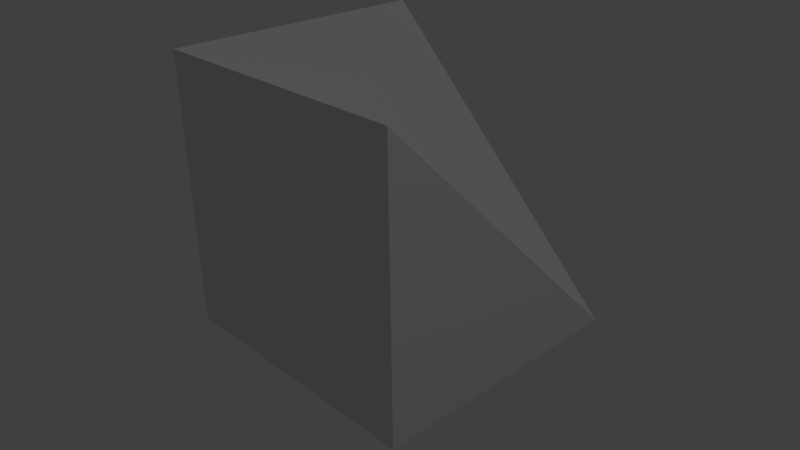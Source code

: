 # Source: mergeright.blend  (saved by Blender 2.74.0; exported with 4.5.12 LTS)
import bpy
from mathutils import Matrix  # noqa: F401  (used for matrix-valued properties, if any)

bpy.ops.wm.read_factory_settings(use_empty=True)
scene = bpy.context.scene
scene.name = 'Scene'

# ---- collections
col_collection_1 = bpy.data.collections.new('Collection 1'); scene.collection.children.link(col_collection_1)

# ---- materials (node trees are filled in below, after node groups)
mat_material = bpy.data.materials.new('Material')
mat_material.alpha_threshold = 0.0
mat_material.use_transparent_shadow = False
mat_material.roughness = 0.5
mat_material.line_color = (0.0, 0.0, 0.0, 1.0)

# ---- material node trees

# ---- world
world_world = bpy.data.worlds.new('World'); scene.world = world_world
world_world.color = (0.05088, 0.05088, 0.05088)
world_world.use_sun_shadow = False
world_world.sun_shadow_jitter_overblur = 0.0
world_world.cycles.sampling_method = 'MANUAL'
world_world.cycles.sample_map_resolution = 256

# ---- cameras
cam_camera = bpy.data.cameras.new('Camera')
cam_camera.clip_end = 100.0
cam_camera.lens = 35.0
cam_camera.sensor_width = 32.0
cam_camera.sensor_height = 18.0
cam_camera.ortho_scale = 7.314
cam_camera.dof.focus_distance = 0.0
cam_camera.dof.aperture_fstop = 128.0

# ---- lights
light_lamp = bpy.data.lights.new('Lamp', 'POINT')
light_lamp.transmission_factor = 0.0
light_lamp.cutoff_distance = 30.0
light_lamp.energy = 100.0
light_lamp.shadow_buffer_clip_start = 1.001
light_lamp.shadow_soft_size = 0.1
light_lamp.shadow_maximum_resolution = 0.006
light_lamp.use_absolute_resolution = True
light_lamp.cycles.use_multiple_importance_sampling = False

# ---- meshes
me_cube_001 = bpy.data.meshes.new('Cube.001')
me_cube_001.from_pydata([(0.5, 0.5, -0.5), (-0.5, 0.5, 0.5), (-0.5, 0.5, -0.5), (-0.5, -0.5, -0.5), (0.5, -0.5, -0.5), (-0.5, -0.5, 0.5), (0.5, -0.5, 0.5)], [], [(6, 5, 3, 4), (0, 4, 3, 2), (1, 2, 3, 5), (5, 6, 0), (5, 0, 1), (0, 2, 1), (0, 6, 4)])
me_cube_001.materials.append(mat_material)
me_cube_001.use_remesh_preserve_volume = False
me_cube_001.use_remesh_preserve_attributes = False
me_cube_001.use_mirror_vertex_groups = False
me_cube_001.update()

# ---- objects
ob_mergeright = bpy.data.objects.new('MergeRight', me_cube_001)
ob_lamp = bpy.data.objects.new('Lamp', light_lamp)
ob_camera = bpy.data.objects.new('Camera', cam_camera)

# ---- transforms, parenting, visibility, modifiers, constraints
ob_mergeright.location = (0.0, 0.0, 0.0)
ob_mergeright.lock_rotations_4d = False
ob_mergeright.empty_display_type = 'ARROWS'
ob_mergeright.lineart.crease_threshold = 0.0
ob_lamp.location = (4.076, 1.005, 5.904)
ob_lamp.rotation_euler = (-0.09408, 0.2424, 1.75)
ob_lamp.lock_rotations_4d = False
ob_lamp.empty_display_type = 'ARROWS'
ob_lamp.color = (0.0, 0.0, 0.0, 0.0)
ob_lamp.lineart.crease_threshold = 0.0
ob_camera.location = (1.979, -1.841, 1.226)
ob_camera.rotation_euler = (1.109, 0.01082, 0.8149)
ob_camera.lock_rotations_4d = False
ob_camera.empty_display_type = 'ARROWS'
ob_camera.color = (0.0, 0.0, 0.0, 0.0)
ob_camera.display_type = 'WIRE'
ob_camera.lineart.crease_threshold = 0.0

# ---- collection membership
col_collection_1.objects.link(ob_mergeright)
col_collection_1.objects.link(ob_lamp)
col_collection_1.objects.link(ob_camera)

# ---- scene / render settings (as saved in the file)
scene.camera = ob_camera
scene.frame_start = 1; scene.frame_end = 250; scene.frame_set(1)
scene.render.engine = 'BLENDER_EEVEE_NEXT'
scene.render.resolution_percentage = 50
scene.render.dither_intensity = 0.0
scene.cycles.use_denoising = False
scene.cycles.samples = 10
scene.cycles.sampling_pattern = 'TABULATED_SOBOL'
scene.cycles.light_sampling_threshold = 0.0
scene.cycles.use_adaptive_sampling = False
scene.cycles.use_light_tree = False
scene.cycles.blur_glossy = 0.0
scene.cycles.pixel_filter_type = 'GAUSSIAN'
scene.cycles.sample_clamp_indirect = 0.0
scene.view_settings.view_transform = 'Standard'
scene.unit_settings.scale_length = 0.5
bpy.context.view_layer.update()
